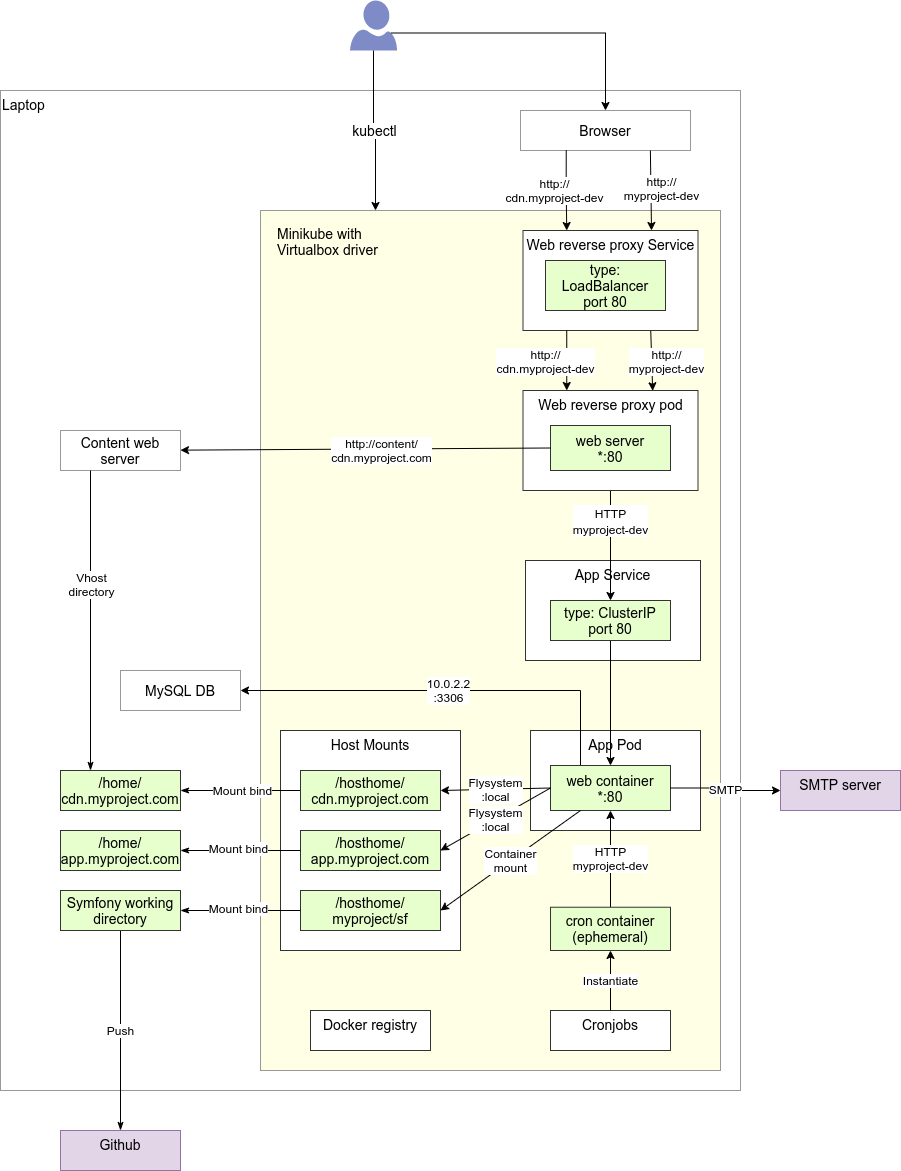

The diagram above was exported from draw.io. Its source (the exported page's mxGraphModel, read from the mxfile embedded in the PNG):
<mxGraphModel dx="985" dy="1515" grid="1" gridSize="10" guides="1" tooltips="1" connect="1" arrows="1" fold="1" page="1" pageScale="1" pageWidth="1169" pageHeight="827" math="0" shadow="0">
  <root>
    <mxCell id="0" />
    <mxCell id="1" parent="0" />
    <mxCell id="qI9795dB_ikiP3LkmKNr-8" value="Laptop" style="rounded=0;whiteSpace=wrap;html=1;strokeColor=#333333;fillColor=#ffffff;strokeWidth=1;verticalAlign=top;fontSize=14;opacity=50;align=left;" parent="1" vertex="1">
      <mxGeometry x="40" y="-300" width="740" height="1000" as="geometry" />
    </mxCell>
    <mxCell id="qI9795dB_ikiP3LkmKNr-9" value="Minikube with&lt;br&gt;Virtualbox driver" style="rounded=0;whiteSpace=wrap;html=1;strokeColor=#333333;strokeWidth=1;fillColor=#FFFFCC;fontSize=14;verticalAlign=top;opacity=50;align=left;spacingLeft=15;spacingTop=9;" parent="1" vertex="1">
      <mxGeometry x="300" y="-180" width="460" height="860" as="geometry" />
    </mxCell>
    <mxCell id="kAqQNJOQdbnC5wIId_yX-2" value="Cronjobs" style="rounded=0;whiteSpace=wrap;html=1;strokeColor=#333333;strokeWidth=1;fillColor=#ffffff;fontSize=14;verticalAlign=top;" parent="1" vertex="1">
      <mxGeometry x="590" y="620" width="120" height="40" as="geometry" />
    </mxCell>
    <mxCell id="qI9795dB_ikiP3LkmKNr-2" value="" style="rounded=0;whiteSpace=wrap;html=1;opacity=0;" parent="1" vertex="1">
      <mxGeometry x="390" y="390" width="120" height="60" as="geometry" />
    </mxCell>
    <mxCell id="qI9795dB_ikiP3LkmKNr-5" value="" style="rounded=0;whiteSpace=wrap;html=1;opacity=0;" parent="1" vertex="1">
      <mxGeometry x="390" y="390" width="120" height="60" as="geometry" />
    </mxCell>
    <mxCell id="qI9795dB_ikiP3LkmKNr-6" value="" style="whiteSpace=wrap;html=1;aspect=fixed;strokeColor=#000000;opacity=0;" parent="1" vertex="1">
      <mxGeometry x="100" y="170" width="80" height="80" as="geometry" />
    </mxCell>
    <mxCell id="qI9795dB_ikiP3LkmKNr-7" value="" style="rounded=0;whiteSpace=wrap;html=1;strokeColor=#000000;opacity=0;" parent="1" vertex="1">
      <mxGeometry x="60" y="80" width="120" height="60" as="geometry" />
    </mxCell>
    <mxCell id="qI9795dB_ikiP3LkmKNr-10" value="App Service" style="rounded=0;whiteSpace=wrap;html=1;strokeColor=#333333;strokeWidth=1;fillColor=#ffffff;fontSize=14;verticalAlign=top;" parent="1" vertex="1">
      <mxGeometry x="565" y="170" width="175" height="100" as="geometry" />
    </mxCell>
    <mxCell id="qI9795dB_ikiP3LkmKNr-11" value="App Pod" style="rounded=0;whiteSpace=wrap;html=1;strokeColor=#333333;strokeWidth=1;fillColor=#ffffff;fontSize=14;verticalAlign=top;" parent="1" vertex="1">
      <mxGeometry x="570" y="340" width="170" height="100" as="geometry" />
    </mxCell>
    <mxCell id="qI9795dB_ikiP3LkmKNr-17" style="edgeStyle=orthogonalEdgeStyle;rounded=0;orthogonalLoop=1;jettySize=auto;html=1;exitX=0.5;exitY=1;exitDx=0;exitDy=0;entryX=0.5;entryY=0;entryDx=0;entryDy=0;fontSize=12;" parent="1" source="qI9795dB_ikiP3LkmKNr-12" target="qI9795dB_ikiP3LkmKNr-15" edge="1">
      <mxGeometry relative="1" as="geometry" />
    </mxCell>
    <mxCell id="qI9795dB_ikiP3LkmKNr-28" value="10.0.2.2&lt;br style=&quot;font-size: 12px;&quot;&gt;:3306" style="edgeStyle=orthogonalEdgeStyle;rounded=0;orthogonalLoop=1;jettySize=auto;html=1;exitX=0.25;exitY=0;exitDx=0;exitDy=0;entryX=1;entryY=0.5;entryDx=0;entryDy=0;fontSize=12;" parent="1" source="qI9795dB_ikiP3LkmKNr-15" target="qI9795dB_ikiP3LkmKNr-27" edge="1">
      <mxGeometry relative="1" as="geometry" />
    </mxCell>
    <mxCell id="qI9795dB_ikiP3LkmKNr-12" value="type: ClusterIP&lt;br&gt;port 80" style="rounded=0;whiteSpace=wrap;html=1;strokeColor=#333333;strokeWidth=1;fillColor=#E6FFCC;fontSize=14;labelBackgroundColor=#E6FFCC;" parent="1" vertex="1">
      <mxGeometry x="590" y="210" width="120" height="40" as="geometry" />
    </mxCell>
    <mxCell id="qI9795dB_ikiP3LkmKNr-15" value="web container&lt;br&gt;*:80" style="rounded=0;whiteSpace=wrap;html=1;strokeColor=#333333;strokeWidth=1;fillColor=#E6FFCC;fontSize=14;labelBackgroundColor=#E6FFCC;" parent="1" vertex="1">
      <mxGeometry x="590" y="375" width="120" height="45" as="geometry" />
    </mxCell>
    <mxCell id="qI9795dB_ikiP3LkmKNr-21" value="HTTP&lt;br style=&quot;font-size: 12px&quot;&gt;myproject-dev" style="rounded=0;orthogonalLoop=1;jettySize=auto;html=1;fontSize=12;exitX=0.5;exitY=0;exitDx=0;exitDy=0;" parent="1" source="qI9795dB_ikiP3LkmKNr-16" target="qI9795dB_ikiP3LkmKNr-15" edge="1">
      <mxGeometry relative="1" as="geometry">
        <mxPoint x="830" y="436" as="sourcePoint" />
      </mxGeometry>
    </mxCell>
    <mxCell id="qI9795dB_ikiP3LkmKNr-16" value="cron container&lt;br&gt;(ephemeral)" style="rounded=0;whiteSpace=wrap;html=1;strokeColor=#333333;strokeWidth=1;fillColor=#E6FFCC;fontSize=14;labelBackgroundColor=#E6FFCC;" parent="1" vertex="1">
      <mxGeometry x="590" y="516.73" width="120" height="43.27" as="geometry" />
    </mxCell>
    <mxCell id="qI9795dB_ikiP3LkmKNr-19" value="&lt;span style=&quot;color: rgb(0 , 0 , 0) ; font-family: &amp;#34;helvetica&amp;#34; ; font-size: 12px ; font-style: normal ; font-weight: 400 ; letter-spacing: normal ; text-align: center ; text-indent: 0px ; text-transform: none ; word-spacing: 0px ; background-color: rgb(255 , 255 , 255) ; display: inline ; float: none&quot;&gt;HTTP&lt;/span&gt;&lt;br style=&quot;color: rgb(0 , 0 , 0) ; font-family: &amp;#34;helvetica&amp;#34; ; font-size: 12px ; font-style: normal ; font-weight: 400 ; letter-spacing: normal ; text-align: center ; text-indent: 0px ; text-transform: none ; word-spacing: 0px&quot;&gt;&lt;span style=&quot;color: rgb(0 , 0 , 0) ; font-family: &amp;#34;helvetica&amp;#34; ; font-size: 12px ; font-style: normal ; font-weight: 400 ; letter-spacing: normal ; text-align: center ; text-indent: 0px ; text-transform: none ; word-spacing: 0px ; background-color: rgb(255 , 255 , 255) ; display: inline ; float: none&quot;&gt;myproject-dev&lt;/span&gt;" style="edgeStyle=orthogonalEdgeStyle;rounded=0;orthogonalLoop=1;jettySize=auto;html=1;entryX=0.5;entryY=0;entryDx=0;entryDy=0;fontSize=14;exitX=0.5;exitY=1;exitDx=0;exitDy=0;" parent="1" source="KbH8fHzjplJT633BpQSp-1" target="qI9795dB_ikiP3LkmKNr-12" edge="1">
      <mxGeometry x="-0.4545" relative="1" as="geometry">
        <Array as="points" />
        <mxPoint as="offset" />
      </mxGeometry>
    </mxCell>
    <mxCell id="qI9795dB_ikiP3LkmKNr-18" value="Browser" style="rounded=0;whiteSpace=wrap;html=1;labelBackgroundColor=#FFFFFF;strokeColor=#333333;strokeWidth=1;fillColor=#FFFFFF;fontSize=14;opacity=50;" parent="1" vertex="1">
      <mxGeometry x="560" y="-280" width="170" height="40" as="geometry" />
    </mxCell>
    <mxCell id="qI9795dB_ikiP3LkmKNr-23" value="Instantiate" style="edgeStyle=orthogonalEdgeStyle;rounded=0;orthogonalLoop=1;jettySize=auto;html=1;entryX=0.5;entryY=1;entryDx=0;entryDy=0;fontSize=12;exitX=0.5;exitY=0;exitDx=0;exitDy=0;" parent="1" source="kAqQNJOQdbnC5wIId_yX-2" target="qI9795dB_ikiP3LkmKNr-16" edge="1">
      <mxGeometry relative="1" as="geometry">
        <mxPoint x="660" y="656" as="sourcePoint" />
      </mxGeometry>
    </mxCell>
    <mxCell id="qI9795dB_ikiP3LkmKNr-27" value="MySQL DB" style="rounded=0;whiteSpace=wrap;html=1;labelBackgroundColor=#FFFFFF;strokeColor=#333333;strokeWidth=1;fillColor=#FFFFFF;fontSize=14;opacity=50;" parent="1" vertex="1">
      <mxGeometry x="160" y="280" width="120" height="40" as="geometry" />
    </mxCell>
    <mxCell id="qI9795dB_ikiP3LkmKNr-29" value="Host Mounts" style="rounded=0;whiteSpace=wrap;html=1;strokeColor=#333333;strokeWidth=1;fillColor=#ffffff;fontSize=14;verticalAlign=top;" parent="1" vertex="1">
      <mxGeometry x="320" y="340" width="180" height="220" as="geometry" />
    </mxCell>
    <mxCell id="qI9795dB_ikiP3LkmKNr-30" value="/home/&lt;br&gt;cdn.myproject.com" style="rounded=0;whiteSpace=wrap;html=1;strokeColor=#333333;strokeWidth=1;fillColor=#E6FFCC;fontSize=14;labelBackgroundColor=#E6FFCC;" parent="1" vertex="1">
      <mxGeometry x="100" y="380" width="120" height="40" as="geometry" />
    </mxCell>
    <mxCell id="qI9795dB_ikiP3LkmKNr-31" value="/home/&lt;br&gt;app.myproject.com" style="rounded=0;whiteSpace=wrap;html=1;strokeColor=#333333;strokeWidth=1;fillColor=#E6FFCC;fontSize=14;labelBackgroundColor=#E6FFCC;" parent="1" vertex="1">
      <mxGeometry x="100" y="440" width="120" height="40" as="geometry" />
    </mxCell>
    <mxCell id="qI9795dB_ikiP3LkmKNr-32" value="/hosthome/&lt;br&gt;app.myproject.com" style="rounded=0;whiteSpace=wrap;html=1;strokeColor=#333333;strokeWidth=1;fillColor=#E6FFCC;fontSize=14;labelBackgroundColor=#E6FFCC;" parent="1" vertex="1">
      <mxGeometry x="340" y="440" width="140" height="40" as="geometry" />
    </mxCell>
    <mxCell id="qI9795dB_ikiP3LkmKNr-35" style="edgeStyle=orthogonalEdgeStyle;rounded=0;orthogonalLoop=1;jettySize=auto;html=1;exitX=0;exitY=0.5;exitDx=0;exitDy=0;entryX=1;entryY=0.5;entryDx=0;entryDy=0;fontSize=14;endArrow=classicThin;endFill=1;" parent="1" source="qI9795dB_ikiP3LkmKNr-33" target="qI9795dB_ikiP3LkmKNr-30" edge="1">
      <mxGeometry relative="1" as="geometry" />
    </mxCell>
    <mxCell id="kAqQNJOQdbnC5wIId_yX-3" value="Mount bind" style="text;html=1;align=center;verticalAlign=middle;resizable=0;points=[];labelBackgroundColor=#ffffff;fontSize=12;" parent="qI9795dB_ikiP3LkmKNr-35" vertex="1" connectable="0">
      <mxGeometry x="0.1571" y="5" relative="1" as="geometry">
        <mxPoint x="11" y="-5" as="offset" />
      </mxGeometry>
    </mxCell>
    <mxCell id="qI9795dB_ikiP3LkmKNr-33" value="/hosthome/&lt;br&gt;cdn.myproject.com" style="rounded=0;whiteSpace=wrap;html=1;strokeColor=#333333;strokeWidth=1;fillColor=#E6FFCC;fontSize=14;labelBackgroundColor=#E6FFCC;" parent="1" vertex="1">
      <mxGeometry x="340" y="380" width="140" height="40" as="geometry" />
    </mxCell>
    <mxCell id="qI9795dB_ikiP3LkmKNr-37" style="edgeStyle=orthogonalEdgeStyle;rounded=0;orthogonalLoop=1;jettySize=auto;html=1;fontSize=14;endArrow=classicThin;endFill=1;entryX=1;entryY=0.5;entryDx=0;entryDy=0;exitX=0;exitY=0.5;exitDx=0;exitDy=0;" parent="1" source="qI9795dB_ikiP3LkmKNr-32" target="qI9795dB_ikiP3LkmKNr-31" edge="1">
      <mxGeometry relative="1" as="geometry">
        <mxPoint x="210" y="550" as="sourcePoint" />
        <mxPoint x="250" y="410" as="targetPoint" />
      </mxGeometry>
    </mxCell>
    <mxCell id="kAqQNJOQdbnC5wIId_yX-5" value="Mount bind" style="text;html=1;align=center;verticalAlign=middle;resizable=0;points=[];labelBackgroundColor=#ffffff;fontSize=12;" parent="qI9795dB_ikiP3LkmKNr-37" vertex="1" connectable="0">
      <mxGeometry x="-0.1714" y="-2" relative="1" as="geometry">
        <mxPoint x="-12" as="offset" />
      </mxGeometry>
    </mxCell>
    <mxCell id="qI9795dB_ikiP3LkmKNr-38" value="Content web server" style="rounded=0;whiteSpace=wrap;html=1;labelBackgroundColor=#FFFFFF;strokeColor=#333333;strokeWidth=1;fillColor=#FFFFFF;fontSize=14;opacity=50;" parent="1" vertex="1">
      <mxGeometry x="100" y="40" width="120" height="40" as="geometry" />
    </mxCell>
    <mxCell id="qI9795dB_ikiP3LkmKNr-39" style="edgeStyle=orthogonalEdgeStyle;rounded=0;orthogonalLoop=1;jettySize=auto;html=1;exitX=0.269;exitY=0.996;exitDx=0;exitDy=0;fontSize=14;entryX=0.25;entryY=0;entryDx=0;entryDy=0;exitPerimeter=0;" parent="1" source="qI9795dB_ikiP3LkmKNr-18" target="KbH8fHzjplJT633BpQSp-3" edge="1">
      <mxGeometry relative="1" as="geometry">
        <mxPoint x="390" y="110" as="sourcePoint" />
        <mxPoint x="220" y="80" as="targetPoint" />
      </mxGeometry>
    </mxCell>
    <mxCell id="qI9795dB_ikiP3LkmKNr-40" value="http://&lt;br style=&quot;font-size: 12px&quot;&gt;cdn.myproject-dev" style="text;html=1;align=center;verticalAlign=middle;resizable=0;points=[];labelBackgroundColor=#ffffff;fontSize=12;" parent="qI9795dB_ikiP3LkmKNr-39" vertex="1" connectable="0">
      <mxGeometry x="-0.7" relative="1" as="geometry">
        <mxPoint x="-12.5" y="27" as="offset" />
      </mxGeometry>
    </mxCell>
    <mxCell id="qI9795dB_ikiP3LkmKNr-41" style="edgeStyle=orthogonalEdgeStyle;rounded=0;orthogonalLoop=1;jettySize=auto;html=1;fontSize=14;endArrow=classicThin;endFill=1;entryX=0.25;entryY=0;entryDx=0;entryDy=0;exitX=0.25;exitY=1;exitDx=0;exitDy=0;" parent="1" source="qI9795dB_ikiP3LkmKNr-38" target="qI9795dB_ikiP3LkmKNr-30" edge="1">
      <mxGeometry relative="1" as="geometry">
        <mxPoint x="350" y="550" as="sourcePoint" />
        <mxPoint x="270" y="550" as="targetPoint" />
      </mxGeometry>
    </mxCell>
    <mxCell id="qI9795dB_ikiP3LkmKNr-43" value="Vhost&lt;br style=&quot;font-size: 12px;&quot;&gt;directory" style="text;html=1;align=center;verticalAlign=middle;resizable=0;points=[];labelBackgroundColor=#ffffff;fontSize=12;" parent="qI9795dB_ikiP3LkmKNr-41" vertex="1" connectable="0">
      <mxGeometry x="-0.1378" y="1" relative="1" as="geometry">
        <mxPoint y="-16" as="offset" />
      </mxGeometry>
    </mxCell>
    <mxCell id="qI9795dB_ikiP3LkmKNr-42" value="Flysystem&lt;br&gt;:local" style="rounded=0;orthogonalLoop=1;jettySize=auto;html=1;exitX=0;exitY=0.5;exitDx=0;exitDy=0;entryX=1;entryY=0.5;entryDx=0;entryDy=0;fontSize=12;" parent="1" source="qI9795dB_ikiP3LkmKNr-15" target="qI9795dB_ikiP3LkmKNr-33" edge="1">
      <mxGeometry relative="1" as="geometry">
        <mxPoint x="390" y="296" as="sourcePoint" />
        <mxPoint x="390" y="401" as="targetPoint" />
      </mxGeometry>
    </mxCell>
    <mxCell id="kAqQNJOQdbnC5wIId_yX-17" value="Push" style="edgeStyle=none;rounded=0;orthogonalLoop=1;jettySize=auto;html=1;exitX=0.5;exitY=1;exitDx=0;exitDy=0;entryX=0.5;entryY=0;entryDx=0;entryDy=0;endArrow=classicThin;endFill=1;fontSize=12;" parent="1" source="kAqQNJOQdbnC5wIId_yX-8" target="kAqQNJOQdbnC5wIId_yX-16" edge="1">
      <mxGeometry relative="1" as="geometry" />
    </mxCell>
    <mxCell id="kAqQNJOQdbnC5wIId_yX-8" value="Symfony working directory" style="rounded=0;whiteSpace=wrap;html=1;strokeColor=#333333;strokeWidth=1;fillColor=#E6FFCC;fontSize=14;labelBackgroundColor=#E6FFCC;" parent="1" vertex="1">
      <mxGeometry x="100" y="500" width="120" height="40" as="geometry" />
    </mxCell>
    <mxCell id="kAqQNJOQdbnC5wIId_yX-9" value="/hosthome/&lt;br&gt;myproject/sf" style="rounded=0;whiteSpace=wrap;html=1;strokeColor=#333333;strokeWidth=1;fillColor=#E6FFCC;fontSize=14;labelBackgroundColor=#E6FFCC;" parent="1" vertex="1">
      <mxGeometry x="340" y="500" width="140" height="40" as="geometry" />
    </mxCell>
    <mxCell id="kAqQNJOQdbnC5wIId_yX-10" style="edgeStyle=orthogonalEdgeStyle;rounded=0;orthogonalLoop=1;jettySize=auto;html=1;fontSize=14;endArrow=classicThin;endFill=1;entryX=1;entryY=0.5;entryDx=0;entryDy=0;exitX=0;exitY=0.5;exitDx=0;exitDy=0;" parent="1" source="kAqQNJOQdbnC5wIId_yX-9" target="kAqQNJOQdbnC5wIId_yX-8" edge="1">
      <mxGeometry relative="1" as="geometry">
        <mxPoint x="210" y="610" as="sourcePoint" />
        <mxPoint x="250" y="470" as="targetPoint" />
      </mxGeometry>
    </mxCell>
    <mxCell id="kAqQNJOQdbnC5wIId_yX-11" value="Mount bind" style="text;html=1;align=center;verticalAlign=middle;resizable=0;points=[];labelBackgroundColor=#ffffff;fontSize=12;" parent="kAqQNJOQdbnC5wIId_yX-10" vertex="1" connectable="0">
      <mxGeometry x="-0.1714" y="-2" relative="1" as="geometry">
        <mxPoint x="-12" as="offset" />
      </mxGeometry>
    </mxCell>
    <mxCell id="kAqQNJOQdbnC5wIId_yX-12" value="Flysystem&lt;br&gt;:local" style="rounded=0;orthogonalLoop=1;jettySize=auto;html=1;exitX=0;exitY=0.5;exitDx=0;exitDy=0;entryX=1;entryY=0.5;entryDx=0;entryDy=0;fontSize=12;" parent="1" source="qI9795dB_ikiP3LkmKNr-15" target="qI9795dB_ikiP3LkmKNr-32" edge="1">
      <mxGeometry relative="1" as="geometry">
        <mxPoint x="580" y="407.5" as="sourcePoint" />
        <mxPoint x="490" y="410" as="targetPoint" />
      </mxGeometry>
    </mxCell>
    <mxCell id="kAqQNJOQdbnC5wIId_yX-13" value="Container&lt;br style=&quot;font-size: 12px;&quot;&gt;mount" style="rounded=0;orthogonalLoop=1;jettySize=auto;html=1;exitX=0.25;exitY=1;exitDx=0;exitDy=0;entryX=1;entryY=0.5;entryDx=0;entryDy=0;fontSize=12;" parent="1" source="qI9795dB_ikiP3LkmKNr-15" target="kAqQNJOQdbnC5wIId_yX-9" edge="1">
      <mxGeometry relative="1" as="geometry">
        <mxPoint x="580" y="407.5" as="sourcePoint" />
        <mxPoint x="490" y="470" as="targetPoint" />
      </mxGeometry>
    </mxCell>
    <mxCell id="kAqQNJOQdbnC5wIId_yX-16" value="Github" style="rounded=0;whiteSpace=wrap;html=1;strokeColor=#9673a6;strokeWidth=1;fillColor=#e1d5e7;fontSize=14;verticalAlign=top;" parent="1" vertex="1">
      <mxGeometry x="100" y="740" width="120" height="40" as="geometry" />
    </mxCell>
    <mxCell id="khVc3MVUPJsMNLfv0kyo-1" value="" style="aspect=fixed;pointerEvents=1;shadow=0;dashed=0;html=1;strokeColor=none;labelPosition=center;verticalLabelPosition=bottom;verticalAlign=top;align=center;fillColor=#00188D;shape=mxgraph.azure.user;fontSize=12;opacity=50;" parent="1" vertex="1">
      <mxGeometry x="389.5" y="-390" width="47" height="50" as="geometry" />
    </mxCell>
    <mxCell id="khVc3MVUPJsMNLfv0kyo-2" value="kubectl" style="edgeStyle=orthogonalEdgeStyle;rounded=0;orthogonalLoop=1;jettySize=auto;html=1;fontSize=14;exitX=0.5;exitY=1;exitDx=0;exitDy=0;exitPerimeter=0;entryX=0.25;entryY=0;entryDx=0;entryDy=0;" parent="1" source="khVc3MVUPJsMNLfv0kyo-1" edge="1" target="qI9795dB_ikiP3LkmKNr-9">
      <mxGeometry relative="1" as="geometry">
        <mxPoint x="158" y="-90" as="sourcePoint" />
        <mxPoint x="160" y="-70" as="targetPoint" />
      </mxGeometry>
    </mxCell>
    <mxCell id="oeBawbYx9fS0iHzKS5hC-1" value="SMTP server" style="rounded=0;whiteSpace=wrap;html=1;strokeColor=#9673a6;strokeWidth=1;fillColor=#e1d5e7;fontSize=14;verticalAlign=top;" parent="1" vertex="1">
      <mxGeometry x="820" y="380" width="120" height="40" as="geometry" />
    </mxCell>
    <mxCell id="oeBawbYx9fS0iHzKS5hC-2" value="SMTP" style="edgeStyle=orthogonalEdgeStyle;rounded=0;orthogonalLoop=1;jettySize=auto;html=1;entryX=0;entryY=0.5;entryDx=0;entryDy=0;fontSize=12;exitX=1;exitY=0.5;exitDx=0;exitDy=0;" parent="1" source="qI9795dB_ikiP3LkmKNr-15" target="oeBawbYx9fS0iHzKS5hC-1" edge="1">
      <mxGeometry relative="1" as="geometry">
        <mxPoint x="660" y="630" as="sourcePoint" />
        <mxPoint x="660" y="570" as="targetPoint" />
      </mxGeometry>
    </mxCell>
    <mxCell id="Ze1fYiRRlX2ecbff7OZR-1" style="rounded=0;orthogonalLoop=1;jettySize=auto;html=1;fontSize=14;exitX=0.764;exitY=1.002;exitDx=0;exitDy=0;exitPerimeter=0;" parent="1" source="qI9795dB_ikiP3LkmKNr-18" edge="1">
      <mxGeometry relative="1" as="geometry">
        <mxPoint x="691" y="-237" as="sourcePoint" />
        <mxPoint x="691" y="-160" as="targetPoint" />
      </mxGeometry>
    </mxCell>
    <mxCell id="Ze1fYiRRlX2ecbff7OZR-2" value="http://&lt;br style=&quot;font-size: 12px&quot;&gt;myproject-dev" style="text;html=1;align=center;verticalAlign=middle;resizable=0;points=[];labelBackgroundColor=#ffffff;fontSize=12;" parent="Ze1fYiRRlX2ecbff7OZR-1" vertex="1" connectable="0">
      <mxGeometry x="-0.7" relative="1" as="geometry">
        <mxPoint x="10.64" y="26" as="offset" />
      </mxGeometry>
    </mxCell>
    <mxCell id="dBjbe-iBq839a2bUaJ9o-1" value="" style="edgeStyle=orthogonalEdgeStyle;rounded=0;orthogonalLoop=1;jettySize=auto;html=1;fontSize=12;entryX=0.5;entryY=0;entryDx=0;entryDy=0;exitX=0.87;exitY=0.65;exitDx=0;exitDy=0;exitPerimeter=0;" parent="1" source="khVc3MVUPJsMNLfv0kyo-1" target="qI9795dB_ikiP3LkmKNr-18" edge="1">
      <mxGeometry x="-0.4549" relative="1" as="geometry">
        <mxPoint x="861" y="-150" as="sourcePoint" />
        <mxPoint x="841.9099999999999" y="197.79999999999995" as="targetPoint" />
        <mxPoint as="offset" />
      </mxGeometry>
    </mxCell>
    <mxCell id="0_SCAg2X0PyTgbkeFt21-1" value="Docker registry" style="rounded=0;whiteSpace=wrap;html=1;strokeColor=#333333;strokeWidth=1;fillColor=#ffffff;fontSize=14;verticalAlign=top;" parent="1" vertex="1">
      <mxGeometry x="350" y="620" width="120" height="40" as="geometry" />
    </mxCell>
    <mxCell id="KbH8fHzjplJT633BpQSp-1" value="Web reverse proxy pod" style="rounded=0;whiteSpace=wrap;html=1;strokeColor=#333333;strokeWidth=1;fillColor=#ffffff;fontSize=14;verticalAlign=top;" vertex="1" parent="1">
      <mxGeometry x="562.5" width="175" height="100" as="geometry" />
    </mxCell>
    <mxCell id="KbH8fHzjplJT633BpQSp-2" value="web server&lt;br&gt;*:80" style="rounded=0;whiteSpace=wrap;html=1;strokeColor=#333333;strokeWidth=1;fillColor=#E6FFCC;fontSize=14;labelBackgroundColor=#E6FFCC;" vertex="1" parent="1">
      <mxGeometry x="590" y="35" width="120" height="45" as="geometry" />
    </mxCell>
    <mxCell id="KbH8fHzjplJT633BpQSp-3" value="Web reverse proxy Service" style="rounded=0;whiteSpace=wrap;html=1;strokeColor=#333333;strokeWidth=1;fillColor=#ffffff;fontSize=14;verticalAlign=top;" vertex="1" parent="1">
      <mxGeometry x="562.5" y="-160" width="175" height="100" as="geometry" />
    </mxCell>
    <mxCell id="KbH8fHzjplJT633BpQSp-4" value="type: LoadBalancer&lt;br&gt;port 80" style="rounded=0;whiteSpace=wrap;html=1;strokeColor=#333333;strokeWidth=1;fillColor=#E6FFCC;fontSize=14;labelBackgroundColor=#E6FFCC;" vertex="1" parent="1">
      <mxGeometry x="585" y="-130" width="120" height="50" as="geometry" />
    </mxCell>
    <mxCell id="KbH8fHzjplJT633BpQSp-5" style="rounded=0;orthogonalLoop=1;jettySize=auto;html=1;exitX=0.73;exitY=1.005;exitDx=0;exitDy=0;fontSize=14;noJump=0;snapToPoint=0;exitPerimeter=0;entryX=0.741;entryY=0.003;entryDx=0;entryDy=0;entryPerimeter=0;" edge="1" parent="1" source="KbH8fHzjplJT633BpQSp-3" target="KbH8fHzjplJT633BpQSp-1">
      <mxGeometry relative="1" as="geometry">
        <mxPoint x="697.5" y="-230" as="sourcePoint" />
        <mxPoint x="691" as="targetPoint" />
      </mxGeometry>
    </mxCell>
    <mxCell id="KbH8fHzjplJT633BpQSp-6" value="http://&lt;br style=&quot;font-size: 12px&quot;&gt;myproject-dev" style="text;html=1;align=center;verticalAlign=middle;resizable=0;points=[];labelBackgroundColor=#ffffff;fontSize=12;" vertex="1" connectable="0" parent="KbH8fHzjplJT633BpQSp-5">
      <mxGeometry x="-0.7" relative="1" as="geometry">
        <mxPoint x="14.64" y="20.95" as="offset" />
      </mxGeometry>
    </mxCell>
    <mxCell id="KbH8fHzjplJT633BpQSp-8" style="rounded=0;orthogonalLoop=1;jettySize=auto;html=1;fontSize=14;exitX=0.25;exitY=1;exitDx=0;exitDy=0;entryX=0.25;entryY=0;entryDx=0;entryDy=0;" edge="1" parent="1" source="KbH8fHzjplJT633BpQSp-3" target="KbH8fHzjplJT633BpQSp-1">
      <mxGeometry relative="1" as="geometry">
        <mxPoint x="603.75" y="-70" as="sourcePoint" />
        <mxPoint x="599.075" y="-10" as="targetPoint" />
      </mxGeometry>
    </mxCell>
    <mxCell id="KbH8fHzjplJT633BpQSp-9" value="http://&lt;br style=&quot;font-size: 12px&quot;&gt;cdn.myproject-dev" style="text;html=1;align=center;verticalAlign=middle;resizable=0;points=[];labelBackgroundColor=#ffffff;fontSize=12;" vertex="1" connectable="0" parent="KbH8fHzjplJT633BpQSp-8">
      <mxGeometry x="-0.7" relative="1" as="geometry">
        <mxPoint x="-21.25" y="20.950000000000003" as="offset" />
      </mxGeometry>
    </mxCell>
    <mxCell id="KbH8fHzjplJT633BpQSp-10" style="rounded=0;orthogonalLoop=1;jettySize=auto;html=1;fontSize=14;exitX=0;exitY=0.5;exitDx=0;exitDy=0;" edge="1" parent="1" source="KbH8fHzjplJT633BpQSp-2" target="qI9795dB_ikiP3LkmKNr-38">
      <mxGeometry relative="1" as="geometry">
        <mxPoint x="616.25" y="-50" as="sourcePoint" />
        <mxPoint x="616.25" y="10" as="targetPoint" />
      </mxGeometry>
    </mxCell>
    <mxCell id="KbH8fHzjplJT633BpQSp-11" value="http://content/&lt;br style=&quot;font-size: 12px&quot;&gt;cdn.myproject.com" style="text;html=1;align=center;verticalAlign=middle;resizable=0;points=[];labelBackgroundColor=#ffffff;fontSize=12;" vertex="1" connectable="0" parent="KbH8fHzjplJT633BpQSp-10">
      <mxGeometry x="-0.7" relative="1" as="geometry">
        <mxPoint x="-114" y="2.1700000000000017" as="offset" />
      </mxGeometry>
    </mxCell>
  </root>
</mxGraphModel>